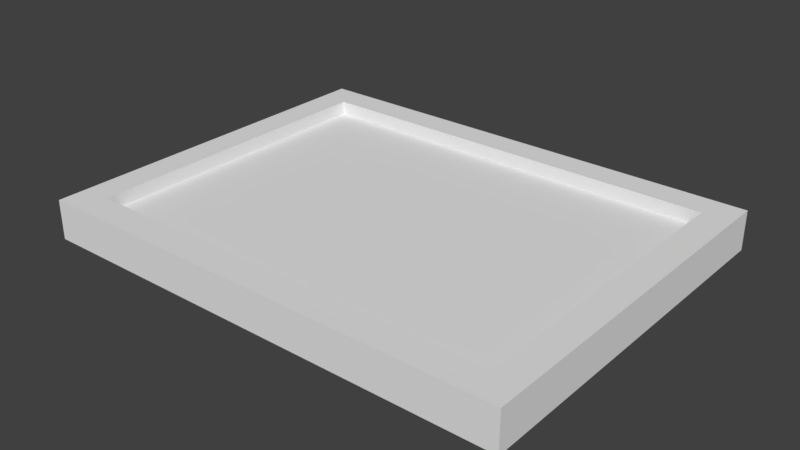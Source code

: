 # Source: claude_monet.blend  (saved by Blender 2.79.0; exported with 4.5.12 LTS)
import bpy
from mathutils import Matrix  # noqa: F401  (used for matrix-valued properties, if any)

bpy.ops.wm.read_factory_settings(use_empty=True)
scene = bpy.context.scene
scene.name = 'Scene'

# ---- collections
col_collection_1 = bpy.data.collections.new('Collection 1'); scene.collection.children.link(col_collection_1)

# ---- materials (node trees are filled in below, after node groups)
mat_1 = bpy.data.materials.new('1')
mat_1.alpha_threshold = 0.0
mat_1.roughness = 0.5
mat_2 = bpy.data.materials.new('2')
mat_2.alpha_threshold = 0.0
mat_2.roughness = 0.5

# ---- material node trees
mat_1.use_nodes = True; mat_1.node_tree.nodes.clear()
_N = mat_1.node_tree.nodes; _L = mat_1.node_tree.links
n0 = _N.new('ShaderNodeOutputMaterial'); n0.name = 'Material Output'; n0.location = (300, 300)
n1 = _N.new('ShaderNodeBsdfDiffuse'); n1.name = 'Diffuse BSDF'; n1.location = (10, 300)
_L.new(n1.outputs[0], n0.inputs[0])
n0.is_active_output = True
mat_2.use_nodes = True; mat_2.node_tree.nodes.clear()
_N = mat_2.node_tree.nodes; _L = mat_2.node_tree.links
n0 = _N.new('ShaderNodeOutputMaterial'); n0.name = 'Material Output'; n0.location = (300, 300)
n1 = _N.new('ShaderNodeBsdfDiffuse'); n1.name = 'Diffuse BSDF'; n1.location = (10, 300)
_L.new(n1.outputs[0], n0.inputs[0])
n0.is_active_output = True

# ---- world
world_world = bpy.data.worlds.new('World'); scene.world = world_world
world_world.color = (0.05088, 0.05088, 0.05088)
world_world.use_sun_shadow = False
world_world.sun_shadow_jitter_overblur = 0.0
world_world.cycles.sampling_method = 'MANUAL'

# ---- meshes
me_cube = bpy.data.meshes.new('Cube')
me_cube.from_pydata([(-4.681, -3.621, -0.2461), (-4.11, -3.05, 0.2461), (-4.681, 3.622, -0.2461), (-4.11, 3.051, 0.2461), (4.652, -3.621, -0.2461), (4.082, -3.05, 0.2461), (4.652, 3.622, -0.2461), (4.082, 3.051, 0.2461), (-4.681, -3.621, 0.2461), (-4.681, 3.622, 0.2461), (4.652, 3.622, 0.2461), (4.652, -3.621, 0.2461), (-4.681, -3.621, 0.5147), (-4.681, 3.622, 0.5147), (4.652, 3.622, 0.5147), (4.652, -3.621, 0.5147), (-4.11, -3.05, 0.5147), (-4.11, 3.051, 0.5147), (4.082, 3.051, 0.5147), (4.082, -3.05, 0.5147)], [], [(0, 8, 9, 2), (2, 9, 10, 6), (6, 10, 11, 4), (4, 11, 8, 0), (2, 6, 4, 0), (7, 3, 1, 5), (9, 8, 12, 13), (3, 7, 18, 17), (5, 1, 16, 19), (11, 10, 14, 15), (16, 17, 13, 12), (17, 18, 14, 13), (18, 19, 15, 14), (19, 16, 12, 15), (8, 11, 15, 12), (10, 9, 13, 14), (7, 5, 19, 18), (1, 3, 17, 16)])
me_cube.polygons.foreach_set('material_index', [0, 0, 0, 0, 0, 1, 0, 0, 0, 0, 0, 0, 0, 0, 0, 0, 0, 0])
_uv = me_cube.uv_layers.new(name='UVMap')
_uv.uv.foreach_set('vector', [0.9234, 0.8294, 0.9247, 0.8294, 0.9247, 0.844, 0.9234, 0.844, 0.8926, 0.8538, 0.8922, 0.8524, 0.9074, 0.8476, 0.9086, 0.8486, 0.9086, 0.8486, 0.9074, 0.8476, 0.9076, 0.8345, 0.9089, 0.8335, 0.9089, 0.8335, 0.9076, 0.8345, 0.8921, 0.8308, 0.8924, 0.8294, 0.9234, 0.844, 0.9089, 0.844, 0.9089, 0.8294, 0.9234, 0.8294, 0.9999, 0.9928, 8.64e-05, 0.9928, 8.629e-05, 8.629e-05, 0.9999, 8.629e-05, 0.9247, 0.844, 0.9247, 0.8294, 0.9254, 0.8294, 0.9254, 0.844, 0.8933, 0.8495, 0.9055, 0.8462, 0.9062, 0.8467, 0.8926, 0.8506, 0.9058, 0.8361, 0.8937, 0.8334, 0.8926, 0.8325, 0.9064, 0.8355, 0.9076, 0.8345, 0.9074, 0.8476, 0.9066, 0.8471, 0.907, 0.8351, 0.8926, 0.8325, 0.8926, 0.8506, 0.8919, 0.8514, 0.8919, 0.8316, 0.8926, 0.8506, 0.9062, 0.8467, 0.9066, 0.8471, 0.8919, 0.8514, 0.9062, 0.8467, 0.9064, 0.8355, 0.907, 0.8351, 0.9066, 0.8471, 0.9064, 0.8355, 0.8926, 0.8325, 0.8919, 0.8316, 0.907, 0.8351, 0.8921, 0.8308, 0.9076, 0.8345, 0.907, 0.8351, 0.8919, 0.8316, 0.9074, 0.8476, 0.8922, 0.8524, 0.8919, 0.8514, 0.9066, 0.8471, 0.9055, 0.8462, 0.9058, 0.8361, 0.9064, 0.8355, 0.9062, 0.8467, 0.8937, 0.8334, 0.8933, 0.8495, 0.8926, 0.8506, 0.8926, 0.8325])
me_cube.materials.append(mat_1)
me_cube.materials.append(mat_2)
me_cube.use_remesh_preserve_volume = False
me_cube.use_remesh_preserve_attributes = False
me_cube.use_mirror_vertex_groups = False
me_cube.update()

# ---- objects
ob_cube = bpy.data.objects.new('Cube', me_cube)

# ---- transforms, parenting, visibility, modifiers, constraints
ob_cube.location = (0.0, 0.0, 0.0)
ob_cube.lineart.crease_threshold = 0.0

# ---- collection membership
col_collection_1.objects.link(ob_cube)

# ---- scene / render settings (as saved in the file)
scene.frame_start = 1; scene.frame_end = 250; scene.frame_set(1)
scene.render.engine = 'CYCLES'
scene.render.resolution_percentage = 50
scene.render.dither_intensity = 0.0
scene.cycles.use_denoising = False
scene.cycles.samples = 128
scene.cycles.sampling_pattern = 'TABULATED_SOBOL'
scene.cycles.use_adaptive_sampling = False
scene.cycles.use_light_tree = False
scene.cycles.blur_glossy = 0.0
scene.cycles.sample_clamp_indirect = 0.0
scene.view_settings.view_transform = 'Standard'
bpy.context.view_layer.update()

# ---- added for rendering (the .blend has no active camera and no usable light): camera, sun
cam_auto = bpy.data.cameras.new('AutoCamera')
cam_auto.lens = 50.0
cam_auto.sensor_width = 36.0
cam_auto.clip_end = 1000.0
ob_auto_camera = bpy.data.objects.new('AutoCamera', cam_auto)
scene.collection.objects.link(ob_auto_camera)
ob_auto_camera.location = (10.9389, -13.1431, 8.89682)
ob_auto_camera.rotation_euler = (1.09748, -7.21219e-08, 0.694738)
scene.camera = ob_auto_camera
light_auto_sun = bpy.data.lights.new('AutoSun', 'SUN')
light_auto_sun.energy = 3.0
light_auto_sun.angle = 0.0523599
ob_auto_sun = bpy.data.objects.new('AutoSun', light_auto_sun)
scene.collection.objects.link(ob_auto_sun)
ob_auto_sun.rotation_euler = (0.872665, 0.174533, 0.523599)
bpy.context.view_layer.update()
